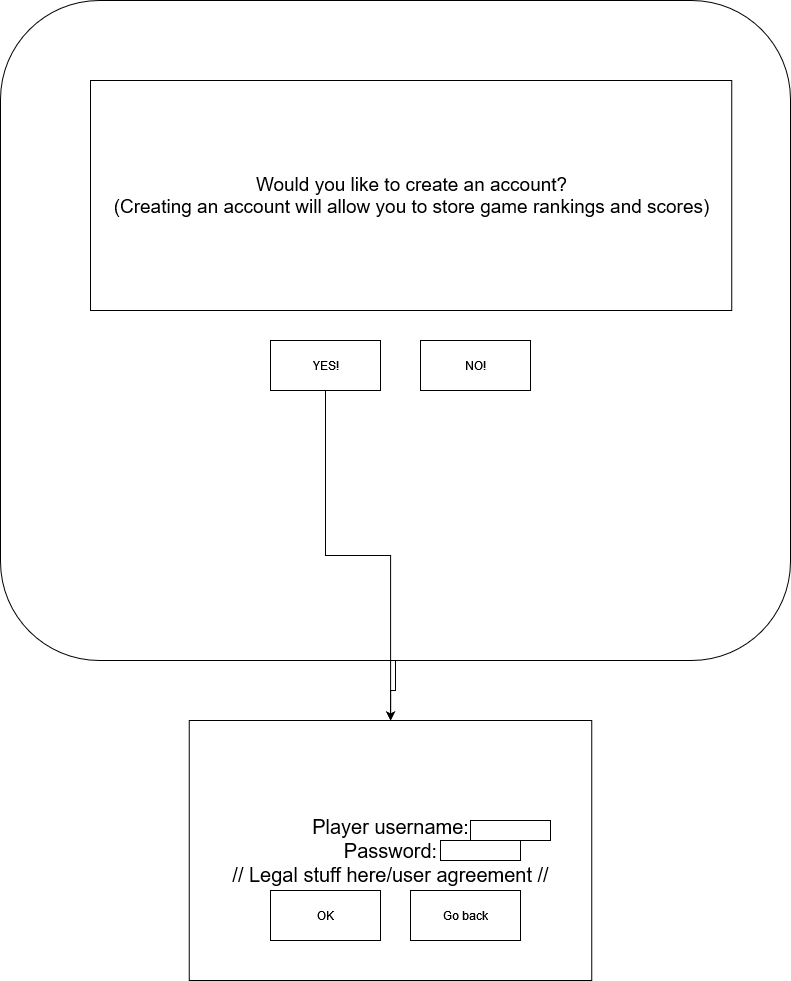

The diagram above was exported from draw.io. Its source (the exported page's mxGraphModel, read from the mxfile embedded in the PNG):
<mxGraphModel dx="1860" dy="960" grid="1" gridSize="10" guides="1" tooltips="1" connect="1" arrows="1" fold="1" page="1" pageScale="1" pageWidth="850" pageHeight="1100" background="#ffffff" math="0" shadow="0">
  <root>
    <mxCell id="0" />
    <mxCell id="1" parent="0" />
    <mxCell id="l_BsM_KjArcl_aB9W2hs-7" style="edgeStyle=orthogonalEdgeStyle;rounded=0;orthogonalLoop=1;jettySize=auto;html=1;exitX=0.5;exitY=1;exitDx=0;exitDy=0;fontColor=#000000;" edge="1" parent="1" source="l_BsM_KjArcl_aB9W2hs-5" target="l_BsM_KjArcl_aB9W2hs-8">
      <mxGeometry relative="1" as="geometry">
        <mxPoint x="420" y="920" as="targetPoint" />
      </mxGeometry>
    </mxCell>
    <mxCell id="l_BsM_KjArcl_aB9W2hs-5" value="" style="rounded=1;whiteSpace=wrap;html=1;" vertex="1" parent="1">
      <mxGeometry x="30" y="20" width="790" height="660" as="geometry" />
    </mxCell>
    <mxCell id="l_BsM_KjArcl_aB9W2hs-2" value="&lt;div style=&quot;font-size: 19px;&quot;&gt;Would you like to create an account?&lt;/div&gt;&lt;div style=&quot;font-size: 19px;&quot;&gt;(Creating an account will allow you to store game rankings and scores)&lt;br style=&quot;font-size: 19px;&quot;&gt;&lt;/div&gt;" style="html=1;fontSize=19;" vertex="1" parent="1">
      <mxGeometry x="120" y="100" width="641.25" height="230" as="geometry" />
    </mxCell>
    <mxCell id="l_BsM_KjArcl_aB9W2hs-12" style="edgeStyle=orthogonalEdgeStyle;rounded=0;orthogonalLoop=1;jettySize=auto;html=1;fontSize=19;fontColor=#000000;" edge="1" parent="1" source="l_BsM_KjArcl_aB9W2hs-3" target="l_BsM_KjArcl_aB9W2hs-8">
      <mxGeometry relative="1" as="geometry" />
    </mxCell>
    <mxCell id="l_BsM_KjArcl_aB9W2hs-3" value="YES!" style="html=1;" vertex="1" parent="1">
      <mxGeometry x="300" y="360" width="110" height="50" as="geometry" />
    </mxCell>
    <mxCell id="l_BsM_KjArcl_aB9W2hs-4" value="NO!" style="html=1;" vertex="1" parent="1">
      <mxGeometry x="450" y="360" width="110" height="50" as="geometry" />
    </mxCell>
    <mxCell id="l_BsM_KjArcl_aB9W2hs-8" value="&lt;div style=&quot;font-size: 20px;&quot;&gt;&lt;font style=&quot;font-size: 20px;&quot;&gt;Player username:&lt;/font&gt;&lt;/div&gt;&lt;div style=&quot;font-size: 20px;&quot;&gt;&lt;font style=&quot;font-size: 20px;&quot;&gt;Password:&lt;/font&gt;&lt;/div&gt;&lt;div style=&quot;font-size: 20px;&quot;&gt;&lt;font style=&quot;font-size: 20px;&quot;&gt;// Legal stuff here/user agreement //&lt;br&gt;&lt;/font&gt;&lt;/div&gt;" style="html=1;labelBackgroundColor=#FFFFFF;fontColor=#000000;" vertex="1" parent="1">
      <mxGeometry x="218.75" y="740" width="402.5" height="260" as="geometry" />
    </mxCell>
    <mxCell id="l_BsM_KjArcl_aB9W2hs-9" value="OK" style="html=1;labelBackgroundColor=#FFFFFF;fontColor=#000000;" vertex="1" parent="1">
      <mxGeometry x="300" y="910" width="110" height="50" as="geometry" />
    </mxCell>
    <mxCell id="l_BsM_KjArcl_aB9W2hs-10" value="Go back" style="html=1;labelBackgroundColor=#FFFFFF;fontColor=#000000;" vertex="1" parent="1">
      <mxGeometry x="440" y="910" width="110" height="50" as="geometry" />
    </mxCell>
    <mxCell id="l_BsM_KjArcl_aB9W2hs-13" value="" style="html=1;labelBackgroundColor=#FFFFFF;fontSize=19;fontColor=#000000;" vertex="1" parent="1">
      <mxGeometry x="500" y="840" width="80" height="20" as="geometry" />
    </mxCell>
    <mxCell id="l_BsM_KjArcl_aB9W2hs-16" value="" style="html=1;labelBackgroundColor=#FFFFFF;fontSize=20;fontColor=#000000;" vertex="1" parent="1">
      <mxGeometry x="470" y="860" width="80" height="20" as="geometry" />
    </mxCell>
  </root>
</mxGraphModel>